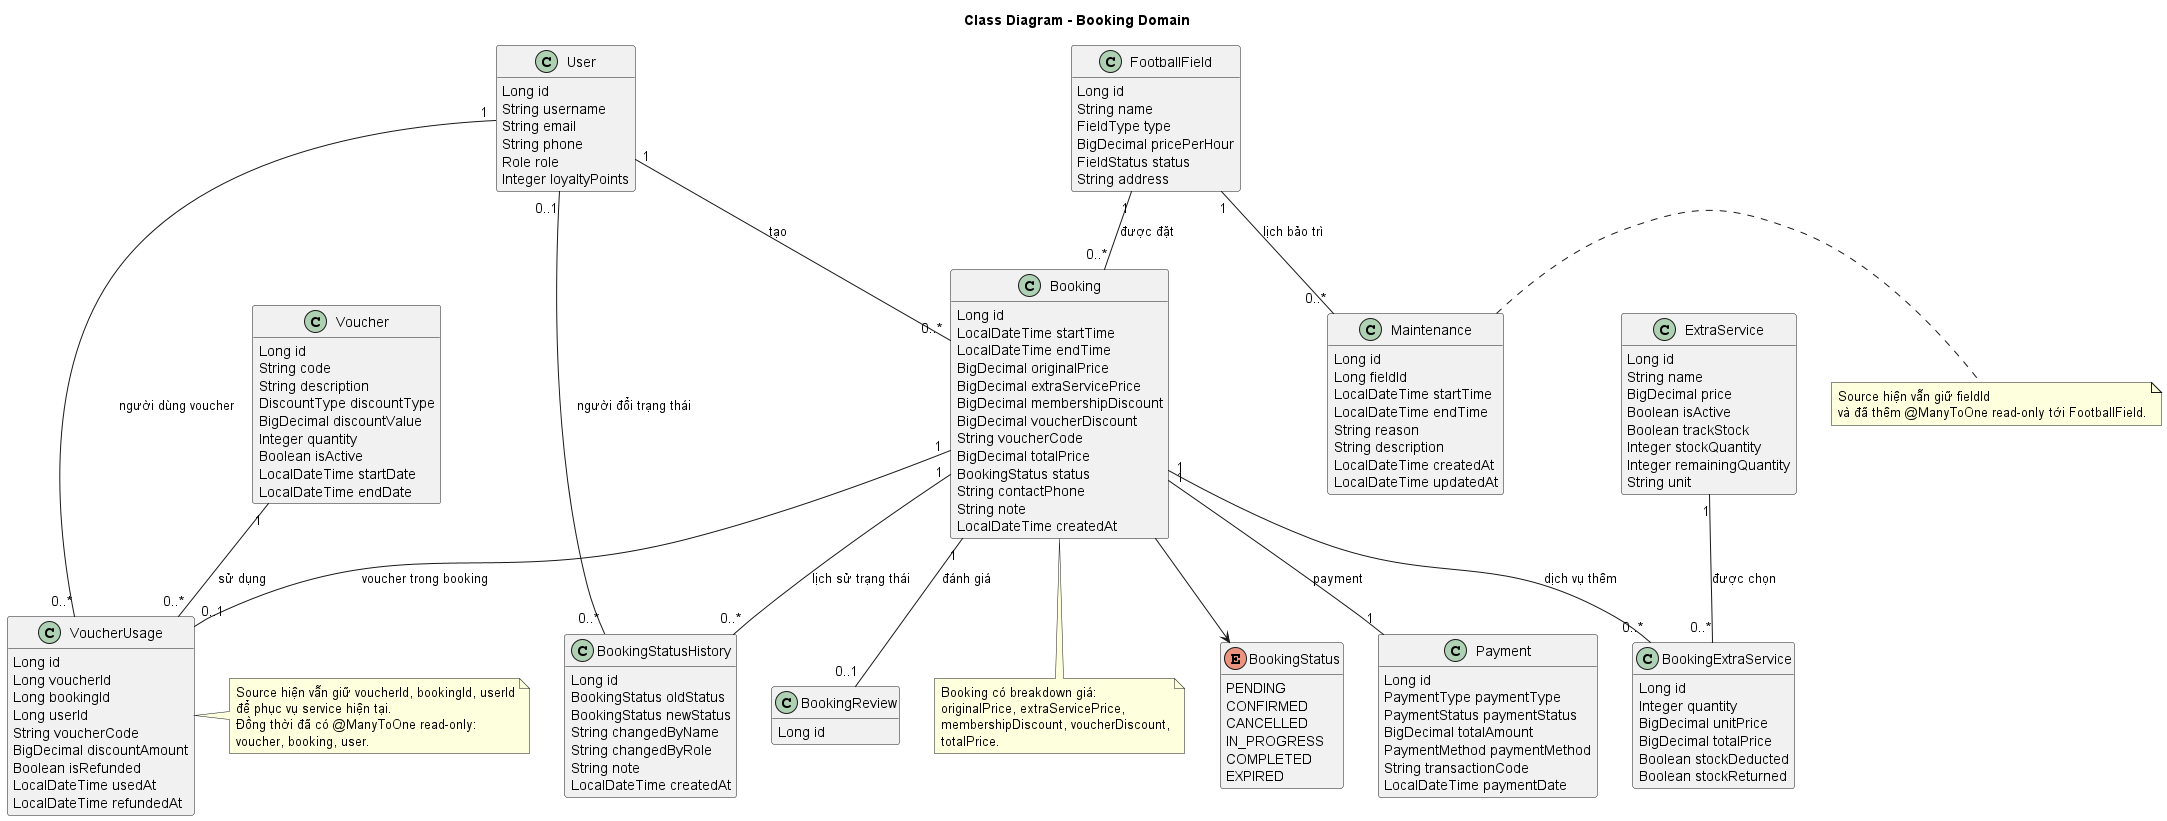

The diagram above was rendered by PlantUML. Its source (embedded in the PNG):
@startuml
title Class Diagram - Booking Domain

skinparam classAttributeIconSize 0
skinparam shadowing false
hide methods

class User {
  Long id
  String username
  String email
  String phone
  Role role
  Integer loyaltyPoints
}

class FootballField {
  Long id
  String name
  FieldType type
  BigDecimal pricePerHour
  FieldStatus status
  String address
}

class Maintenance {
  Long id
  Long fieldId
  LocalDateTime startTime
  LocalDateTime endTime
  String reason
  String description
  LocalDateTime createdAt
  LocalDateTime updatedAt
}

class Booking {
  Long id
  LocalDateTime startTime
  LocalDateTime endTime
  BigDecimal originalPrice
  BigDecimal extraServicePrice
  BigDecimal membershipDiscount
  BigDecimal voucherDiscount
  String voucherCode
  BigDecimal totalPrice
  BookingStatus status
  String contactPhone
  String note
  LocalDateTime createdAt
}

enum BookingStatus {
  PENDING
  CONFIRMED
  CANCELLED
  IN_PROGRESS
  COMPLETED
  EXPIRED
}

class Payment {
  Long id
  PaymentType paymentType
  PaymentStatus paymentStatus
  BigDecimal totalAmount
  PaymentMethod paymentMethod
  String transactionCode
  LocalDateTime paymentDate
}

class ExtraService {
  Long id
  String name
  BigDecimal price
  Boolean isActive
  Boolean trackStock
  Integer stockQuantity
  Integer remainingQuantity
  String unit
}

class Voucher {
  Long id
  String code
  String description
  DiscountType discountType
  BigDecimal discountValue
  Integer quantity
  Boolean isActive
  LocalDateTime startDate
  LocalDateTime endDate
}

class BookingExtraService {
  Long id
  Integer quantity
  BigDecimal unitPrice
  BigDecimal totalPrice
  Boolean stockDeducted
  Boolean stockReturned
}

class VoucherUsage {
  Long id
  Long voucherId
  Long bookingId
  Long userId
  String voucherCode
  BigDecimal discountAmount
  Boolean isRefunded
  LocalDateTime usedAt
  LocalDateTime refundedAt
}

class BookingReview {
  Long id
}

class BookingStatusHistory {
  Long id
  BookingStatus oldStatus
  BookingStatus newStatus
  String changedByName
  String changedByRole
  String note
  LocalDateTime createdAt
}

User "1" -- "0..*" Booking : tạo
FootballField "1" -- "0..*" Booking : được đặt
FootballField "1" -- "0..*" Maintenance : lịch bảo trì
Booking "1" -- "1" Payment : payment
Booking "1" -- "0..*" BookingExtraService : dịch vụ thêm
ExtraService "1" -- "0..*" BookingExtraService : được chọn
Booking "1" -- "0..1" BookingReview : đánh giá
Booking "1" -- "0..*" BookingStatusHistory : lịch sử trạng thái
User "0..1" -- "0..*" BookingStatusHistory : người đổi trạng thái
Voucher "1" -- "0..*" VoucherUsage : sử dụng
Booking "1" -- "0..1" VoucherUsage : voucher trong booking
User "1" -- "0..*" VoucherUsage : người dùng voucher

Booking --> BookingStatus

note right of VoucherUsage
  Source hiện vẫn giữ voucherId, bookingId, userId
  để phục vụ service hiện tại.
  Đồng thời đã có @ManyToOne read-only:
  voucher, booking, user.
end note

note right of Maintenance
  Source hiện vẫn giữ fieldId
  và đã thêm @ManyToOne read-only tới FootballField.
end note

note bottom of Booking
  Booking có breakdown giá:
  originalPrice, extraServicePrice,
  membershipDiscount, voucherDiscount,
  totalPrice.
end note

@enduml